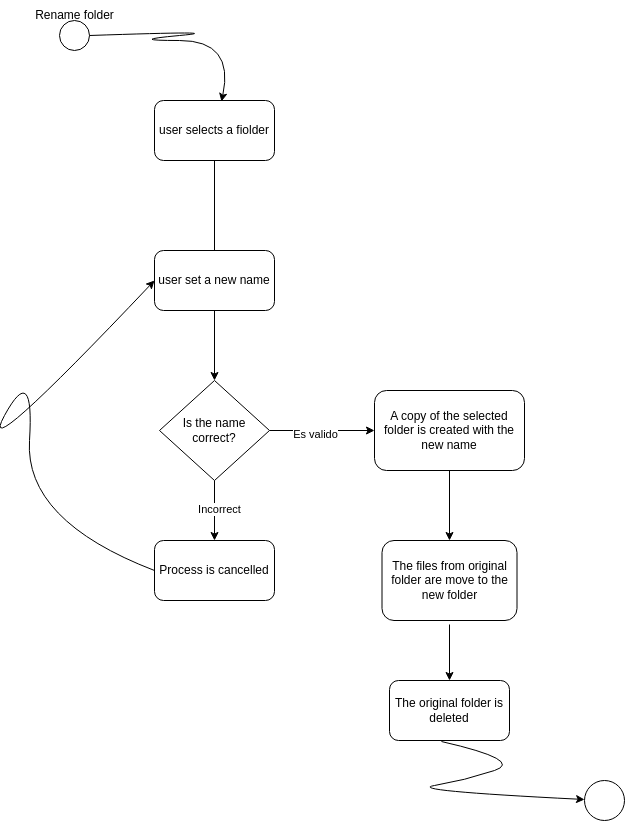

The diagram above was exported from draw.io. Its source (the exported page's mxGraphModel, read from the mxfile embedded in the PNG):
<mxGraphModel dx="600" dy="612" grid="1" gridSize="10" guides="1" tooltips="1" connect="1" arrows="1" fold="1" page="1" pageScale="1" pageWidth="827" pageHeight="1169" math="0" shadow="0">
  <root>
    <mxCell id="0" />
    <mxCell id="1" parent="0" />
    <mxCell id="SrMD0GwfA5TjsLFttzY5-1" value="" style="ellipse;whiteSpace=wrap;html=1;aspect=fixed;" parent="1" vertex="1">
      <mxGeometry x="105" y="90" width="30" height="30" as="geometry" />
    </mxCell>
    <mxCell id="SrMD0GwfA5TjsLFttzY5-2" value="Rename folder" style="text;html=1;align=center;verticalAlign=middle;resizable=0;points=[];autosize=1;strokeColor=none;fillColor=none;" parent="1" vertex="1">
      <mxGeometry x="70" y="70" width="100" height="30" as="geometry" />
    </mxCell>
    <mxCell id="SrMD0GwfA5TjsLFttzY5-3" value="user selects a fiolder" style="rounded=1;whiteSpace=wrap;html=1;" parent="1" vertex="1">
      <mxGeometry x="200" y="170" width="120" height="60" as="geometry" />
    </mxCell>
    <mxCell id="SrMD0GwfA5TjsLFttzY5-6" value="Process is cancelled" style="rounded=1;whiteSpace=wrap;html=1;" parent="1" vertex="1">
      <mxGeometry x="200" y="610" width="120" height="60" as="geometry" />
    </mxCell>
    <mxCell id="SrMD0GwfA5TjsLFttzY5-7" value="" style="endArrow=none;html=1;rounded=0;entryX=0.5;entryY=1;entryDx=0;entryDy=0;exitX=0.5;exitY=0;exitDx=0;exitDy=0;" parent="1" target="SrMD0GwfA5TjsLFttzY5-3" edge="1">
      <mxGeometry width="50" height="50" relative="1" as="geometry">
        <mxPoint x="260" y="320" as="sourcePoint" />
        <mxPoint x="270" y="250" as="targetPoint" />
      </mxGeometry>
    </mxCell>
    <mxCell id="SrMD0GwfA5TjsLFttzY5-12" value="" style="curved=1;endArrow=classic;html=1;rounded=0;entryX=0.558;entryY=0.017;entryDx=0;entryDy=0;entryPerimeter=0;exitX=1;exitY=0.5;exitDx=0;exitDy=0;" parent="1" source="SrMD0GwfA5TjsLFttzY5-1" target="SrMD0GwfA5TjsLFttzY5-3" edge="1">
      <mxGeometry width="50" height="50" relative="1" as="geometry">
        <mxPoint x="170" y="160" as="sourcePoint" />
        <mxPoint x="220" y="110" as="targetPoint" />
        <Array as="points">
          <mxPoint x="280" y="100" />
          <mxPoint x="170" y="110" />
          <mxPoint x="280" y="110" />
        </Array>
      </mxGeometry>
    </mxCell>
    <mxCell id="SrMD0GwfA5TjsLFttzY5-17" value="" style="ellipse;whiteSpace=wrap;html=1;aspect=fixed;" parent="1" vertex="1">
      <mxGeometry x="630" y="850" width="40" height="40" as="geometry" />
    </mxCell>
    <mxCell id="SrMD0GwfA5TjsLFttzY5-33" value="user set a new name" style="rounded=1;whiteSpace=wrap;html=1;" parent="1" vertex="1">
      <mxGeometry x="200" y="320" width="120" height="60" as="geometry" />
    </mxCell>
    <mxCell id="SrMD0GwfA5TjsLFttzY5-34" value="Is the name correct?" style="rhombus;whiteSpace=wrap;html=1;" parent="1" vertex="1">
      <mxGeometry x="205" y="450" width="110" height="100" as="geometry" />
    </mxCell>
    <mxCell id="SrMD0GwfA5TjsLFttzY5-35" value="" style="endArrow=classic;html=1;rounded=0;entryX=0.5;entryY=0;entryDx=0;entryDy=0;exitX=0.5;exitY=1;exitDx=0;exitDy=0;" parent="1" source="SrMD0GwfA5TjsLFttzY5-33" target="SrMD0GwfA5TjsLFttzY5-34" edge="1">
      <mxGeometry width="50" height="50" relative="1" as="geometry">
        <mxPoint x="205" y="420" as="sourcePoint" />
        <mxPoint x="255" y="370" as="targetPoint" />
      </mxGeometry>
    </mxCell>
    <mxCell id="SrMD0GwfA5TjsLFttzY5-36" value="" style="endArrow=classic;html=1;rounded=0;exitX=0.5;exitY=1;exitDx=0;exitDy=0;entryX=0.5;entryY=0;entryDx=0;entryDy=0;" parent="1" source="SrMD0GwfA5TjsLFttzY5-34" target="SrMD0GwfA5TjsLFttzY5-6" edge="1">
      <mxGeometry width="50" height="50" relative="1" as="geometry">
        <mxPoint x="300" y="600" as="sourcePoint" />
        <mxPoint x="350" y="550" as="targetPoint" />
      </mxGeometry>
    </mxCell>
    <mxCell id="SrMD0GwfA5TjsLFttzY5-37" value="Incorrect" style="edgeLabel;html=1;align=center;verticalAlign=middle;resizable=0;points=[];" parent="SrMD0GwfA5TjsLFttzY5-36" vertex="1" connectable="0">
      <mxGeometry x="-0.0667" y="4" relative="1" as="geometry">
        <mxPoint as="offset" />
      </mxGeometry>
    </mxCell>
    <mxCell id="SrMD0GwfA5TjsLFttzY5-39" value="" style="curved=1;endArrow=classic;html=1;rounded=0;exitX=0;exitY=0.5;exitDx=0;exitDy=0;entryX=0;entryY=0.5;entryDx=0;entryDy=0;" parent="1" source="SrMD0GwfA5TjsLFttzY5-6" target="SrMD0GwfA5TjsLFttzY5-33" edge="1">
      <mxGeometry width="50" height="50" relative="1" as="geometry">
        <mxPoint x="20" y="590" as="sourcePoint" />
        <mxPoint x="70" y="540" as="targetPoint" />
        <Array as="points">
          <mxPoint x="70" y="590" />
          <mxPoint x="80" y="430" />
          <mxPoint x="20" y="540" />
        </Array>
      </mxGeometry>
    </mxCell>
    <mxCell id="SrMD0GwfA5TjsLFttzY5-40" value="" style="endArrow=classic;html=1;rounded=0;exitX=1;exitY=0.5;exitDx=0;exitDy=0;" parent="1" source="SrMD0GwfA5TjsLFttzY5-34" edge="1">
      <mxGeometry width="50" height="50" relative="1" as="geometry">
        <mxPoint x="370" y="530" as="sourcePoint" />
        <mxPoint x="420" y="500" as="targetPoint" />
      </mxGeometry>
    </mxCell>
    <mxCell id="SrMD0GwfA5TjsLFttzY5-41" value="Es valido " style="edgeLabel;html=1;align=center;verticalAlign=middle;resizable=0;points=[];" parent="SrMD0GwfA5TjsLFttzY5-40" vertex="1" connectable="0">
      <mxGeometry x="-0.1429" y="-3" relative="1" as="geometry">
        <mxPoint as="offset" />
      </mxGeometry>
    </mxCell>
    <mxCell id="SrMD0GwfA5TjsLFttzY5-42" value="A copy of the selected folder is created with the new name" style="rounded=1;whiteSpace=wrap;html=1;" parent="1" vertex="1">
      <mxGeometry x="420" y="460" width="150" height="80" as="geometry" />
    </mxCell>
    <mxCell id="SrMD0GwfA5TjsLFttzY5-46" value="" style="endArrow=classic;html=1;rounded=0;exitX=0.5;exitY=1;exitDx=0;exitDy=0;" parent="1" source="SrMD0GwfA5TjsLFttzY5-42" edge="1">
      <mxGeometry width="50" height="50" relative="1" as="geometry">
        <mxPoint x="460" y="660" as="sourcePoint" />
        <mxPoint x="495" y="610" as="targetPoint" />
      </mxGeometry>
    </mxCell>
    <mxCell id="SrMD0GwfA5TjsLFttzY5-48" value="The files from original folder are move to the new folder" style="rounded=1;whiteSpace=wrap;html=1;" parent="1" vertex="1">
      <mxGeometry x="427.5" y="610" width="135" height="80" as="geometry" />
    </mxCell>
    <mxCell id="SrMD0GwfA5TjsLFttzY5-52" value="" style="curved=1;endArrow=classic;html=1;rounded=0;exitX=0.433;exitY=1.017;exitDx=0;exitDy=0;exitPerimeter=0;" parent="1" source="SrMD0GwfA5TjsLFttzY5-53" target="SrMD0GwfA5TjsLFttzY5-17" edge="1">
      <mxGeometry width="50" height="50" relative="1" as="geometry">
        <mxPoint x="450" y="910" as="sourcePoint" />
        <mxPoint x="500" y="860" as="targetPoint" />
        <Array as="points">
          <mxPoint x="570" y="830" />
          <mxPoint x="510" y="850" />
          <mxPoint x="450" y="860" />
        </Array>
      </mxGeometry>
    </mxCell>
    <mxCell id="SrMD0GwfA5TjsLFttzY5-53" value="The original folder is deleted" style="rounded=1;whiteSpace=wrap;html=1;" parent="1" vertex="1">
      <mxGeometry x="435" y="750" width="120" height="60" as="geometry" />
    </mxCell>
    <mxCell id="SrMD0GwfA5TjsLFttzY5-54" value="" style="endArrow=classic;html=1;rounded=0;entryX=0.5;entryY=0;entryDx=0;entryDy=0;" parent="1" target="SrMD0GwfA5TjsLFttzY5-53" edge="1">
      <mxGeometry width="50" height="50" relative="1" as="geometry">
        <mxPoint x="495" y="694" as="sourcePoint" />
        <mxPoint x="440" y="700" as="targetPoint" />
      </mxGeometry>
    </mxCell>
  </root>
</mxGraphModel>